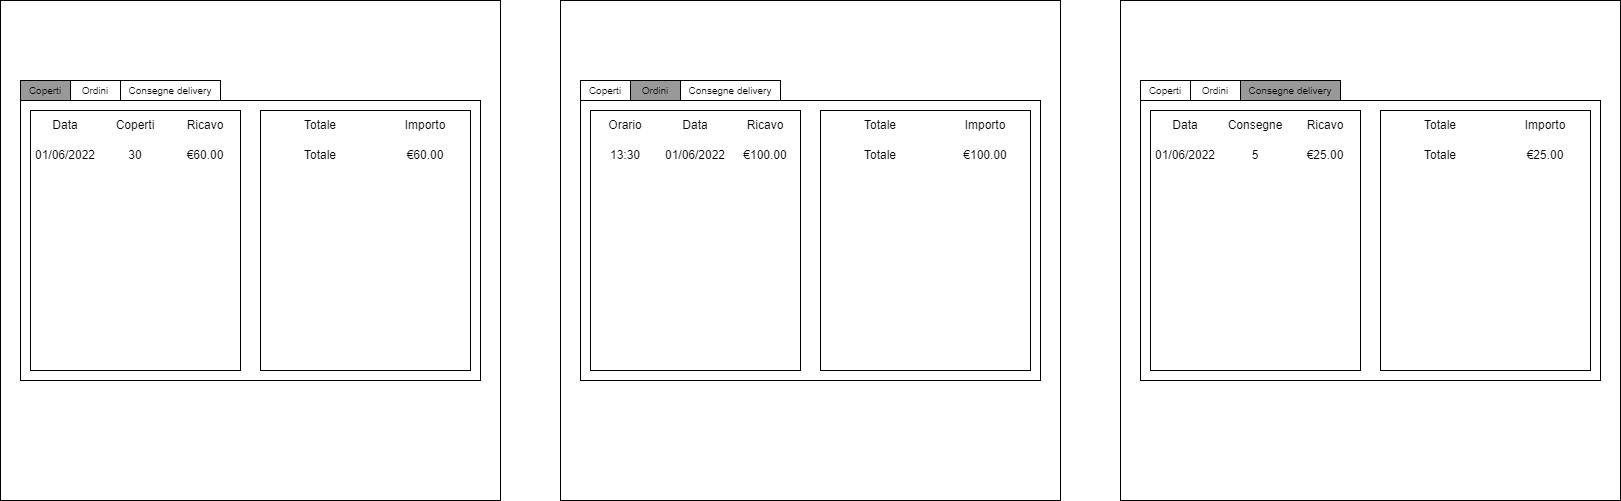

The diagram above was exported from draw.io. Its source (the exported page's mxGraphModel, read from the mxfile embedded in the PNG):
<mxGraphModel dx="942" dy="525" grid="1" gridSize="10" guides="1" tooltips="1" connect="1" arrows="1" fold="1" page="1" pageScale="1" pageWidth="827" pageHeight="1169" math="0" shadow="0">
  <root>
    <mxCell id="0" />
    <mxCell id="1" parent="0" />
    <mxCell id="tZt-SRwmIaHy60fC434H-1" value="" style="whiteSpace=wrap;html=1;aspect=fixed;" parent="1" vertex="1">
      <mxGeometry x="160" y="160" width="500" height="500" as="geometry" />
    </mxCell>
    <mxCell id="tZt-SRwmIaHy60fC434H-2" value="" style="rounded=0;whiteSpace=wrap;html=1;fontSize=10;" parent="1" vertex="1">
      <mxGeometry x="180" y="260" width="460" height="280" as="geometry" />
    </mxCell>
    <mxCell id="tZt-SRwmIaHy60fC434H-3" value="Ordini" style="rounded=0;whiteSpace=wrap;html=1;fontSize=10;" parent="1" vertex="1">
      <mxGeometry x="230" y="240" width="50" height="20" as="geometry" />
    </mxCell>
    <mxCell id="tZt-SRwmIaHy60fC434H-4" value="Coperti" style="rounded=0;whiteSpace=wrap;html=1;fontSize=10;labelBackgroundColor=#999999;fillColor=#999999;" parent="1" vertex="1">
      <mxGeometry x="180" y="240" width="50" height="20" as="geometry" />
    </mxCell>
    <mxCell id="tZt-SRwmIaHy60fC434H-5" value="" style="rounded=0;whiteSpace=wrap;html=1;labelBackgroundColor=#999999;fontSize=12;" parent="1" vertex="1">
      <mxGeometry x="190" y="270" width="210" height="260" as="geometry" />
    </mxCell>
    <mxCell id="tZt-SRwmIaHy60fC434H-6" value="" style="rounded=0;whiteSpace=wrap;html=1;labelBackgroundColor=#999999;fontSize=12;" parent="1" vertex="1">
      <mxGeometry x="420" y="270" width="210" height="260" as="geometry" />
    </mxCell>
    <mxCell id="tZt-SRwmIaHy60fC434H-17" value="Totale" style="text;html=1;strokeColor=none;fillColor=none;align=center;verticalAlign=middle;whiteSpace=wrap;rounded=0;labelBackgroundColor=#FFFFFF;fontSize=12;" parent="1" vertex="1">
      <mxGeometry x="420" y="270" width="120" height="30" as="geometry" />
    </mxCell>
    <mxCell id="tZt-SRwmIaHy60fC434H-18" value="Importo" style="text;html=1;strokeColor=none;fillColor=none;align=center;verticalAlign=middle;whiteSpace=wrap;rounded=0;labelBackgroundColor=#FFFFFF;fontSize=12;" parent="1" vertex="1">
      <mxGeometry x="540" y="270" width="90" height="30" as="geometry" />
    </mxCell>
    <mxCell id="tZt-SRwmIaHy60fC434H-19" value="Totale" style="text;html=1;strokeColor=none;fillColor=none;align=center;verticalAlign=middle;whiteSpace=wrap;rounded=0;labelBackgroundColor=#FFFFFF;fontSize=12;" parent="1" vertex="1">
      <mxGeometry x="420" y="300" width="120" height="30" as="geometry" />
    </mxCell>
    <mxCell id="tZt-SRwmIaHy60fC434H-20" value="€60.00" style="text;html=1;strokeColor=none;fillColor=none;align=center;verticalAlign=middle;whiteSpace=wrap;rounded=0;labelBackgroundColor=#FFFFFF;fontSize=12;" parent="1" vertex="1">
      <mxGeometry x="540" y="300" width="90" height="30" as="geometry" />
    </mxCell>
    <mxCell id="tZt-SRwmIaHy60fC434H-41" value="" style="whiteSpace=wrap;html=1;aspect=fixed;" parent="1" vertex="1">
      <mxGeometry x="720" y="160" width="500" height="500" as="geometry" />
    </mxCell>
    <mxCell id="tZt-SRwmIaHy60fC434H-42" value="" style="rounded=0;whiteSpace=wrap;html=1;fontSize=10;" parent="1" vertex="1">
      <mxGeometry x="740" y="260" width="460" height="280" as="geometry" />
    </mxCell>
    <mxCell id="tZt-SRwmIaHy60fC434H-43" value="Coperti" style="rounded=0;whiteSpace=wrap;html=1;fontSize=10;" parent="1" vertex="1">
      <mxGeometry x="740" y="240" width="50" height="20" as="geometry" />
    </mxCell>
    <mxCell id="tZt-SRwmIaHy60fC434H-44" value="Ordini" style="rounded=0;whiteSpace=wrap;html=1;fontSize=10;labelBackgroundColor=#999999;fillColor=#999999;" parent="1" vertex="1">
      <mxGeometry x="790" y="240" width="50" height="20" as="geometry" />
    </mxCell>
    <mxCell id="tZt-SRwmIaHy60fC434H-45" value="" style="rounded=0;whiteSpace=wrap;html=1;labelBackgroundColor=#999999;fontSize=12;" parent="1" vertex="1">
      <mxGeometry x="750" y="270" width="210" height="260" as="geometry" />
    </mxCell>
    <mxCell id="tZt-SRwmIaHy60fC434H-46" value="" style="rounded=0;whiteSpace=wrap;html=1;labelBackgroundColor=#999999;fontSize=12;" parent="1" vertex="1">
      <mxGeometry x="980" y="270" width="210" height="260" as="geometry" />
    </mxCell>
    <mxCell id="tZt-SRwmIaHy60fC434H-57" value="Consegne delivery" style="rounded=0;whiteSpace=wrap;html=1;fontSize=10;" parent="1" vertex="1">
      <mxGeometry x="280" y="240" width="100" height="20" as="geometry" />
    </mxCell>
    <mxCell id="tZt-SRwmIaHy60fC434H-58" value="Consegne delivery" style="rounded=0;whiteSpace=wrap;html=1;fontSize=10;" parent="1" vertex="1">
      <mxGeometry x="840" y="240" width="100" height="20" as="geometry" />
    </mxCell>
    <mxCell id="tZt-SRwmIaHy60fC434H-59" value="" style="whiteSpace=wrap;html=1;aspect=fixed;" parent="1" vertex="1">
      <mxGeometry x="1280" y="160" width="500" height="500" as="geometry" />
    </mxCell>
    <mxCell id="tZt-SRwmIaHy60fC434H-60" value="" style="rounded=0;whiteSpace=wrap;html=1;fontSize=10;" parent="1" vertex="1">
      <mxGeometry x="1300" y="260" width="460" height="280" as="geometry" />
    </mxCell>
    <mxCell id="tZt-SRwmIaHy60fC434H-61" value="Ordini" style="rounded=0;whiteSpace=wrap;html=1;fontSize=10;" parent="1" vertex="1">
      <mxGeometry x="1350" y="240" width="50" height="20" as="geometry" />
    </mxCell>
    <mxCell id="tZt-SRwmIaHy60fC434H-62" value="Consegne delivery" style="rounded=0;whiteSpace=wrap;html=1;fontSize=10;labelBackgroundColor=#999999;fillColor=#999999;" parent="1" vertex="1">
      <mxGeometry x="1400" y="240" width="100" height="20" as="geometry" />
    </mxCell>
    <mxCell id="tZt-SRwmIaHy60fC434H-63" value="" style="rounded=0;whiteSpace=wrap;html=1;labelBackgroundColor=#999999;fontSize=12;" parent="1" vertex="1">
      <mxGeometry x="1310" y="270" width="210" height="260" as="geometry" />
    </mxCell>
    <mxCell id="tZt-SRwmIaHy60fC434H-64" value="" style="rounded=0;whiteSpace=wrap;html=1;labelBackgroundColor=#999999;fontSize=12;" parent="1" vertex="1">
      <mxGeometry x="1540" y="270" width="210" height="260" as="geometry" />
    </mxCell>
    <mxCell id="tZt-SRwmIaHy60fC434H-76" value="Coperti" style="rounded=0;whiteSpace=wrap;html=1;fontSize=10;" parent="1" vertex="1">
      <mxGeometry x="1300" y="240" width="50" height="20" as="geometry" />
    </mxCell>
    <mxCell id="wELGr30GCWkyXHfe7niC-1" value="Data" style="text;html=1;strokeColor=none;fillColor=none;align=center;verticalAlign=middle;whiteSpace=wrap;rounded=0;labelBackgroundColor=#FFFFFF;fontSize=12;" parent="1" vertex="1">
      <mxGeometry x="190" y="270" width="70" height="30" as="geometry" />
    </mxCell>
    <mxCell id="wELGr30GCWkyXHfe7niC-2" value="Coperti" style="text;html=1;strokeColor=none;fillColor=none;align=center;verticalAlign=middle;whiteSpace=wrap;rounded=0;labelBackgroundColor=#FFFFFF;fontSize=12;" parent="1" vertex="1">
      <mxGeometry x="260" y="270" width="70" height="30" as="geometry" />
    </mxCell>
    <mxCell id="wELGr30GCWkyXHfe7niC-3" value="Ricavo" style="text;html=1;strokeColor=none;fillColor=none;align=center;verticalAlign=middle;whiteSpace=wrap;rounded=0;labelBackgroundColor=#FFFFFF;fontSize=12;" parent="1" vertex="1">
      <mxGeometry x="330" y="270" width="70" height="30" as="geometry" />
    </mxCell>
    <mxCell id="wELGr30GCWkyXHfe7niC-4" value="01/06/2022" style="text;html=1;strokeColor=none;fillColor=none;align=center;verticalAlign=middle;whiteSpace=wrap;rounded=0;labelBackgroundColor=#FFFFFF;fontSize=12;" parent="1" vertex="1">
      <mxGeometry x="190" y="300" width="70" height="30" as="geometry" />
    </mxCell>
    <mxCell id="wELGr30GCWkyXHfe7niC-5" value="30" style="text;html=1;strokeColor=none;fillColor=none;align=center;verticalAlign=middle;whiteSpace=wrap;rounded=0;labelBackgroundColor=#FFFFFF;fontSize=12;" parent="1" vertex="1">
      <mxGeometry x="260" y="300" width="70" height="30" as="geometry" />
    </mxCell>
    <mxCell id="wELGr30GCWkyXHfe7niC-6" value="€60.00" style="text;html=1;strokeColor=none;fillColor=none;align=center;verticalAlign=middle;whiteSpace=wrap;rounded=0;labelBackgroundColor=#FFFFFF;fontSize=12;" parent="1" vertex="1">
      <mxGeometry x="330" y="300" width="70" height="30" as="geometry" />
    </mxCell>
    <mxCell id="ELSSHjyGjzc3BcaueTaj-4" value="Totale" style="text;html=1;strokeColor=none;fillColor=none;align=center;verticalAlign=middle;whiteSpace=wrap;rounded=0;labelBackgroundColor=#FFFFFF;fontSize=12;" parent="1" vertex="1">
      <mxGeometry x="980" y="270" width="120" height="30" as="geometry" />
    </mxCell>
    <mxCell id="ELSSHjyGjzc3BcaueTaj-5" value="Importo" style="text;html=1;strokeColor=none;fillColor=none;align=center;verticalAlign=middle;whiteSpace=wrap;rounded=0;labelBackgroundColor=#FFFFFF;fontSize=12;" parent="1" vertex="1">
      <mxGeometry x="1100" y="270" width="90" height="30" as="geometry" />
    </mxCell>
    <mxCell id="ELSSHjyGjzc3BcaueTaj-6" value="Totale" style="text;html=1;strokeColor=none;fillColor=none;align=center;verticalAlign=middle;whiteSpace=wrap;rounded=0;labelBackgroundColor=#FFFFFF;fontSize=12;" parent="1" vertex="1">
      <mxGeometry x="980" y="300" width="120" height="30" as="geometry" />
    </mxCell>
    <mxCell id="ELSSHjyGjzc3BcaueTaj-7" value="€100.00" style="text;html=1;strokeColor=none;fillColor=none;align=center;verticalAlign=middle;whiteSpace=wrap;rounded=0;labelBackgroundColor=#FFFFFF;fontSize=12;" parent="1" vertex="1">
      <mxGeometry x="1100" y="300" width="90" height="30" as="geometry" />
    </mxCell>
    <mxCell id="ELSSHjyGjzc3BcaueTaj-8" value="Orario" style="text;html=1;strokeColor=none;fillColor=none;align=center;verticalAlign=middle;whiteSpace=wrap;rounded=0;labelBackgroundColor=#FFFFFF;fontSize=12;" parent="1" vertex="1">
      <mxGeometry x="750" y="270" width="70" height="30" as="geometry" />
    </mxCell>
    <mxCell id="ELSSHjyGjzc3BcaueTaj-9" value="Data" style="text;html=1;strokeColor=none;fillColor=none;align=center;verticalAlign=middle;whiteSpace=wrap;rounded=0;labelBackgroundColor=#FFFFFF;fontSize=12;" parent="1" vertex="1">
      <mxGeometry x="820" y="270" width="70" height="30" as="geometry" />
    </mxCell>
    <mxCell id="ELSSHjyGjzc3BcaueTaj-10" value="Ricavo" style="text;html=1;strokeColor=none;fillColor=none;align=center;verticalAlign=middle;whiteSpace=wrap;rounded=0;labelBackgroundColor=#FFFFFF;fontSize=12;" parent="1" vertex="1">
      <mxGeometry x="890" y="270" width="70" height="30" as="geometry" />
    </mxCell>
    <mxCell id="ELSSHjyGjzc3BcaueTaj-11" value="13:30" style="text;html=1;strokeColor=none;fillColor=none;align=center;verticalAlign=middle;whiteSpace=wrap;rounded=0;labelBackgroundColor=#FFFFFF;fontSize=12;" parent="1" vertex="1">
      <mxGeometry x="750" y="300" width="70" height="30" as="geometry" />
    </mxCell>
    <mxCell id="ELSSHjyGjzc3BcaueTaj-12" value="01/06/2022" style="text;html=1;strokeColor=none;fillColor=none;align=center;verticalAlign=middle;whiteSpace=wrap;rounded=0;labelBackgroundColor=#FFFFFF;fontSize=12;" parent="1" vertex="1">
      <mxGeometry x="820" y="300" width="70" height="30" as="geometry" />
    </mxCell>
    <mxCell id="ELSSHjyGjzc3BcaueTaj-13" value="€100.00" style="text;html=1;strokeColor=none;fillColor=none;align=center;verticalAlign=middle;whiteSpace=wrap;rounded=0;labelBackgroundColor=#FFFFFF;fontSize=12;" parent="1" vertex="1">
      <mxGeometry x="890" y="300" width="70" height="30" as="geometry" />
    </mxCell>
    <mxCell id="ELSSHjyGjzc3BcaueTaj-24" value="Totale" style="text;html=1;strokeColor=none;fillColor=none;align=center;verticalAlign=middle;whiteSpace=wrap;rounded=0;labelBackgroundColor=#FFFFFF;fontSize=12;" parent="1" vertex="1">
      <mxGeometry x="1540" y="270" width="120" height="30" as="geometry" />
    </mxCell>
    <mxCell id="ELSSHjyGjzc3BcaueTaj-25" value="Importo" style="text;html=1;strokeColor=none;fillColor=none;align=center;verticalAlign=middle;whiteSpace=wrap;rounded=0;labelBackgroundColor=#FFFFFF;fontSize=12;" parent="1" vertex="1">
      <mxGeometry x="1660" y="270" width="90" height="30" as="geometry" />
    </mxCell>
    <mxCell id="ELSSHjyGjzc3BcaueTaj-26" value="Totale" style="text;html=1;strokeColor=none;fillColor=none;align=center;verticalAlign=middle;whiteSpace=wrap;rounded=0;labelBackgroundColor=#FFFFFF;fontSize=12;" parent="1" vertex="1">
      <mxGeometry x="1540" y="300" width="120" height="30" as="geometry" />
    </mxCell>
    <mxCell id="ELSSHjyGjzc3BcaueTaj-27" value="€25.00" style="text;html=1;strokeColor=none;fillColor=none;align=center;verticalAlign=middle;whiteSpace=wrap;rounded=0;labelBackgroundColor=#FFFFFF;fontSize=12;" parent="1" vertex="1">
      <mxGeometry x="1660" y="300" width="90" height="30" as="geometry" />
    </mxCell>
    <mxCell id="ELSSHjyGjzc3BcaueTaj-28" value="Data" style="text;html=1;strokeColor=none;fillColor=none;align=center;verticalAlign=middle;whiteSpace=wrap;rounded=0;labelBackgroundColor=#FFFFFF;fontSize=12;" parent="1" vertex="1">
      <mxGeometry x="1310" y="270" width="70" height="30" as="geometry" />
    </mxCell>
    <mxCell id="ELSSHjyGjzc3BcaueTaj-29" value="Consegne" style="text;html=1;strokeColor=none;fillColor=none;align=center;verticalAlign=middle;whiteSpace=wrap;rounded=0;labelBackgroundColor=#FFFFFF;fontSize=12;" parent="1" vertex="1">
      <mxGeometry x="1380" y="270" width="70" height="30" as="geometry" />
    </mxCell>
    <mxCell id="ELSSHjyGjzc3BcaueTaj-30" value="Ricavo" style="text;html=1;strokeColor=none;fillColor=none;align=center;verticalAlign=middle;whiteSpace=wrap;rounded=0;labelBackgroundColor=#FFFFFF;fontSize=12;" parent="1" vertex="1">
      <mxGeometry x="1450" y="270" width="70" height="30" as="geometry" />
    </mxCell>
    <mxCell id="ELSSHjyGjzc3BcaueTaj-31" value="01/06/2022" style="text;html=1;strokeColor=none;fillColor=none;align=center;verticalAlign=middle;whiteSpace=wrap;rounded=0;labelBackgroundColor=#FFFFFF;fontSize=12;" parent="1" vertex="1">
      <mxGeometry x="1310" y="300" width="70" height="30" as="geometry" />
    </mxCell>
    <mxCell id="ELSSHjyGjzc3BcaueTaj-32" value="5" style="text;html=1;strokeColor=none;fillColor=none;align=center;verticalAlign=middle;whiteSpace=wrap;rounded=0;labelBackgroundColor=#FFFFFF;fontSize=12;" parent="1" vertex="1">
      <mxGeometry x="1380" y="300" width="70" height="30" as="geometry" />
    </mxCell>
    <mxCell id="ELSSHjyGjzc3BcaueTaj-33" value="€25.00" style="text;html=1;strokeColor=none;fillColor=none;align=center;verticalAlign=middle;whiteSpace=wrap;rounded=0;labelBackgroundColor=#FFFFFF;fontSize=12;" parent="1" vertex="1">
      <mxGeometry x="1450" y="300" width="70" height="30" as="geometry" />
    </mxCell>
  </root>
</mxGraphModel>